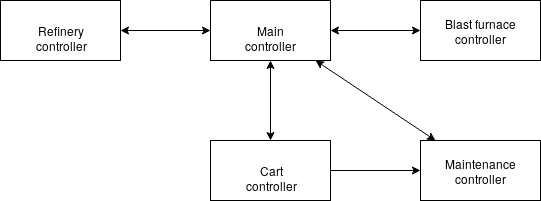

The diagram above was exported from draw.io. Its source (the exported page's mxGraphModel, read from the mxfile embedded in the PNG):
<mxGraphModel dx="1262" dy="656" grid="1" gridSize="10" guides="1" tooltips="1" connect="1" arrows="1" fold="1" page="1" pageScale="1" pageWidth="850" pageHeight="1100" math="0" shadow="0">
  <root>
    <mxCell id="0" />
    <mxCell id="1" parent="0" />
    <mxCell id="CMLzX253fyJJkKYLgqUP-1" value="Main controller" style="rounded=0;whiteSpace=wrap;html=1;" vertex="1" parent="1">
      <mxGeometry x="330" y="90" width="120" height="60" as="geometry" />
    </mxCell>
    <mxCell id="CMLzX253fyJJkKYLgqUP-2" value="Cart controller" style="rounded=0;whiteSpace=wrap;html=1;" vertex="1" parent="1">
      <mxGeometry x="330" y="230" width="120" height="60" as="geometry" />
    </mxCell>
    <mxCell id="CMLzX253fyJJkKYLgqUP-3" value="Refinery controller" style="rounded=0;whiteSpace=wrap;html=1;" vertex="1" parent="1">
      <mxGeometry x="120" y="90" width="120" height="60" as="geometry" />
    </mxCell>
    <mxCell id="CMLzX253fyJJkKYLgqUP-4" value="Blast furnace controller" style="rounded=0;whiteSpace=wrap;html=1;" vertex="1" parent="1">
      <mxGeometry x="540" y="90" width="120" height="60" as="geometry" />
    </mxCell>
    <mxCell id="CMLzX253fyJJkKYLgqUP-5" value="Maintenance controller" style="rounded=0;whiteSpace=wrap;html=1;" vertex="1" parent="1">
      <mxGeometry x="540" y="230" width="120" height="60" as="geometry" />
    </mxCell>
    <mxCell id="CMLzX253fyJJkKYLgqUP-6" value="" style="endArrow=classic;startArrow=classic;html=1;" edge="1" parent="1" source="CMLzX253fyJJkKYLgqUP-1" target="CMLzX253fyJJkKYLgqUP-2">
      <mxGeometry width="50" height="50" relative="1" as="geometry">
        <mxPoint x="180" y="420" as="sourcePoint" />
        <mxPoint x="230" y="370" as="targetPoint" />
      </mxGeometry>
    </mxCell>
    <mxCell id="CMLzX253fyJJkKYLgqUP-12" value="" style="endArrow=classic;startArrow=classic;html=1;" edge="1" parent="1" source="CMLzX253fyJJkKYLgqUP-3" target="CMLzX253fyJJkKYLgqUP-1">
      <mxGeometry width="50" height="50" relative="1" as="geometry">
        <mxPoint x="260" y="160" as="sourcePoint" />
        <mxPoint x="310" y="110" as="targetPoint" />
      </mxGeometry>
    </mxCell>
    <mxCell id="CMLzX253fyJJkKYLgqUP-13" value="" style="endArrow=classic;startArrow=classic;html=1;" edge="1" parent="1" source="CMLzX253fyJJkKYLgqUP-1" target="CMLzX253fyJJkKYLgqUP-4">
      <mxGeometry width="50" height="50" relative="1" as="geometry">
        <mxPoint x="270" y="170" as="sourcePoint" />
        <mxPoint x="320" y="120" as="targetPoint" />
      </mxGeometry>
    </mxCell>
    <mxCell id="CMLzX253fyJJkKYLgqUP-14" value="" style="endArrow=none;startArrow=classic;html=1;endFill=0;" edge="1" parent="1" source="CMLzX253fyJJkKYLgqUP-5" target="CMLzX253fyJJkKYLgqUP-2">
      <mxGeometry width="50" height="50" relative="1" as="geometry">
        <mxPoint x="280" y="180" as="sourcePoint" />
        <mxPoint x="330" y="130" as="targetPoint" />
      </mxGeometry>
    </mxCell>
    <mxCell id="CMLzX253fyJJkKYLgqUP-15" value="" style="endArrow=classic;startArrow=classic;html=1;" edge="1" parent="1" source="CMLzX253fyJJkKYLgqUP-1" target="CMLzX253fyJJkKYLgqUP-5">
      <mxGeometry width="50" height="50" relative="1" as="geometry">
        <mxPoint x="470" y="220" as="sourcePoint" />
        <mxPoint x="520" y="170" as="targetPoint" />
      </mxGeometry>
    </mxCell>
  </root>
</mxGraphModel>